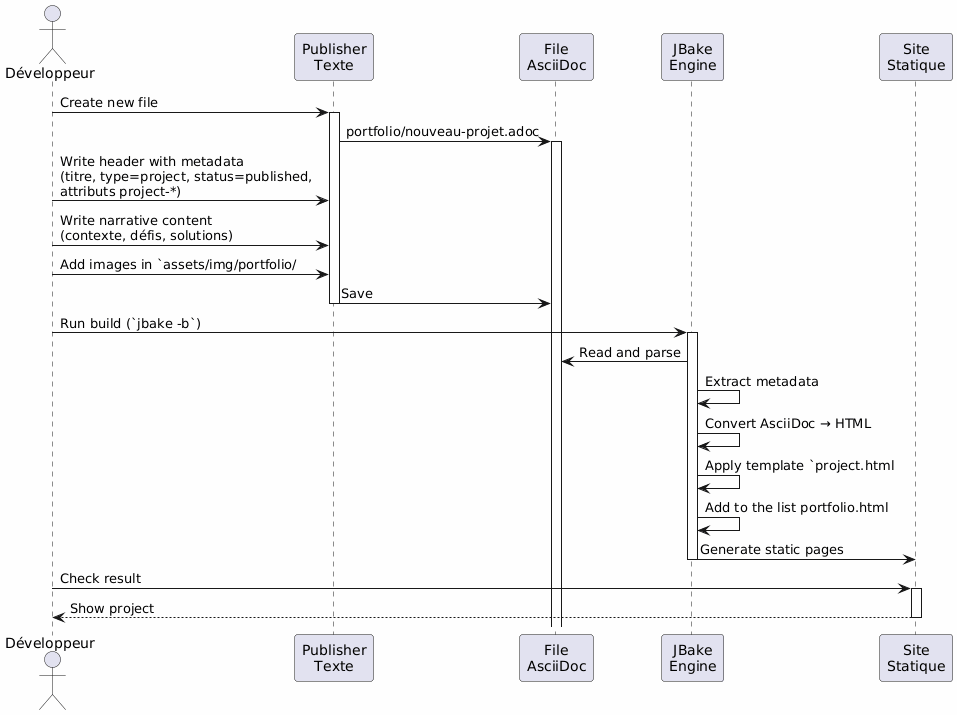

The diagram above was rendered by PlantUML. Its source (embedded in the PNG):
@startuml
skinparam backgroundColor #FEFEFE
actor Développeur as dev
participant "Publisher\nTexte" as editor
participant "File\nAsciiDoc" as file
participant "JBake\nEngine" as jbake
participant "Site\nStatique" as site

dev -> editor : Create new file
activate editor
editor -> file : portfolio/nouveau-projet.adoc
activate file

dev -> editor : Write header with metadata\n(titre, type=project, status=published,\nattributs project-*)
dev -> editor : Write narrative content\n(contexte, défis, solutions)
dev -> editor : Add images in `assets/img/portfolio/

editor -> file : Save
deactivate editor

dev -> jbake : Run build (`jbake -b`)
activate jbake
jbake -> file : Read and parse
jbake -> jbake : Extract metadata
jbake -> jbake : Convert AsciiDoc → HTML
jbake -> jbake : Apply template `project.html
jbake -> jbake : Add to the list portfolio.html
jbake -> site : Generate static pages
deactivate jbake

dev -> site : Check result
activate site
site --> dev : Show project
deactivate site
@enduml